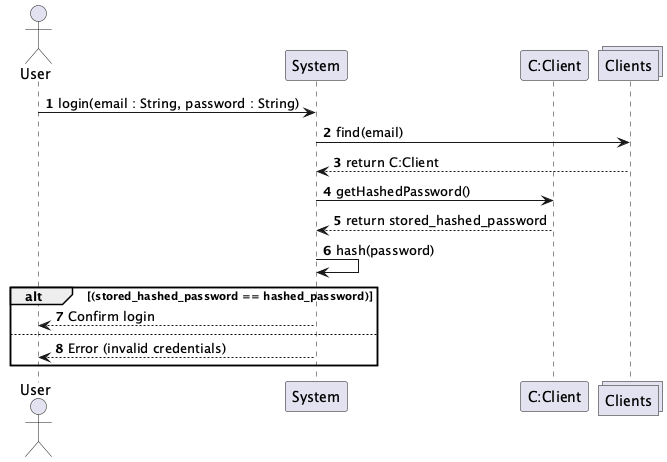

The diagram above was rendered by PlantUML. Its source (embedded in the PNG):
@startuml
actor User
participant System
participant "C:Client"
collections Clients

autonumber

User -> System : login(email : String, password : String)
System -> Clients : find(email)
Clients --> System : return C:Client

System -> "C:Client" : getHashedPassword()
"C:Client" --> System : return stored_hashed_password
System -> System : hash(password)

alt (stored_hashed_password == hashed_password)
    System --> User : Confirm login
else
    System --> User : Error (invalid credentials)
end
@enduml